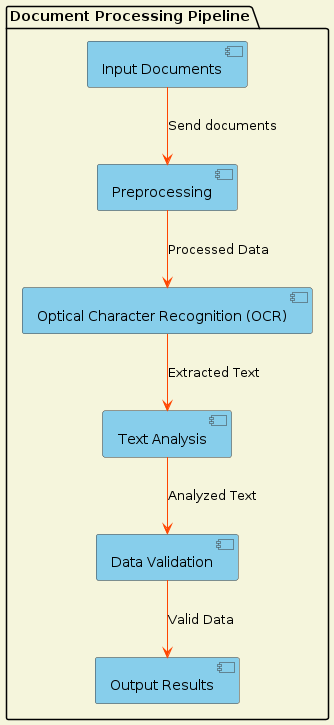

The diagram above was rendered by PlantUML. Its source (embedded in the PNG):
@startuml
skinparam backgroundColor #F5F5DC
skinparam arrowColor #FF4500
skinparam component {
    BackgroundColor #87CEEB
    BorderColor #3B3B3B
}

package "Document Processing Pipeline" {
    [Input Documents] as InputDocs
    [Preprocessing] as Preprocess
    [Optical Character Recognition (OCR)] as OCR
    [Text Analysis] as TextAnalysis
    [Data Validation] as DataValidation
    [Output Results] as OutputResults

    InputDocs --> Preprocess : "Send documents"
    Preprocess --> OCR : "Processed Data"
    OCR --> TextAnalysis : "Extracted Text"
    TextAnalysis --> DataValidation : "Analyzed Text"
    DataValidation --> OutputResults : "Valid Data"
}

@enduml